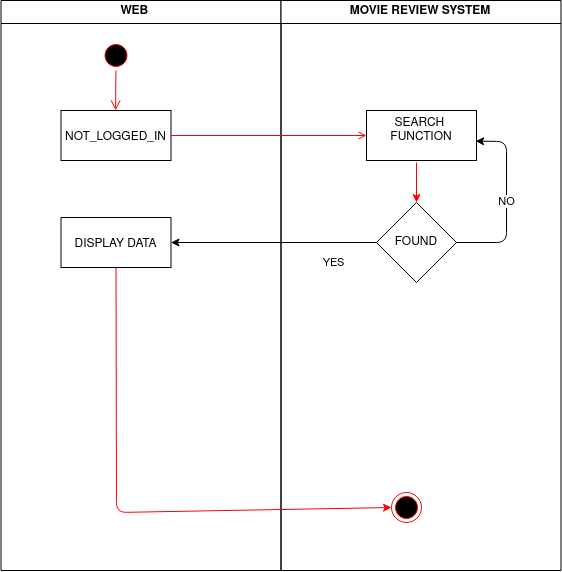

The diagram above was exported from draw.io. Its source (the exported page's mxGraphModel, read from the mxfile embedded in the PNG):
<mxGraphModel dx="1185" dy="663" grid="1" gridSize="10" guides="1" tooltips="1" connect="1" arrows="1" fold="1" page="1" pageScale="1" pageWidth="1169" pageHeight="826" background="none" math="0" shadow="0">
  <root>
    <mxCell id="0" />
    <mxCell id="1" parent="0" />
    <mxCell id="2" value="WEB    " style="swimlane;whiteSpace=wrap" parent="1" vertex="1">
      <mxGeometry x="164.5" y="128" width="280" height="570" as="geometry" />
    </mxCell>
    <mxCell id="5" value="" style="ellipse;shape=startState;fillColor=#000000;strokeColor=#ff0000;" parent="2" vertex="1">
      <mxGeometry x="100" y="40" width="30" height="30" as="geometry" />
    </mxCell>
    <mxCell id="6" value="" style="edgeStyle=elbowEdgeStyle;elbow=horizontal;verticalAlign=bottom;endArrow=open;endSize=8;strokeColor=#FF0000;endFill=1;rounded=0" parent="2" source="5" target="7" edge="1">
      <mxGeometry x="100" y="40" as="geometry">
        <mxPoint x="115" y="110" as="targetPoint" />
      </mxGeometry>
    </mxCell>
    <mxCell id="7" value="NOT_LOGGED_IN" style="" parent="2" vertex="1">
      <mxGeometry x="60" y="110" width="110" height="50" as="geometry" />
    </mxCell>
    <mxCell id="VnO5Lj509WY9EyaGo3rQ-46" value="DISPLAY DATA" style="" vertex="1" parent="2">
      <mxGeometry x="60" y="217" width="110" height="50" as="geometry" />
    </mxCell>
    <mxCell id="3" value="MOVIE REVIEW SYSTEM" style="swimlane;whiteSpace=wrap" parent="1" vertex="1">
      <mxGeometry x="444.5" y="128" width="280" height="570" as="geometry" />
    </mxCell>
    <mxCell id="38" value="" style="ellipse;shape=endState;fillColor=#000000;strokeColor=#ff0000" parent="3" vertex="1">
      <mxGeometry x="110.5" y="492" width="30" height="30" as="geometry" />
    </mxCell>
    <mxCell id="10" value="SEARCH &#10;FUNCTION&#10;" style="" parent="3" vertex="1">
      <mxGeometry x="85.5" y="110" width="110" height="50" as="geometry" />
    </mxCell>
    <mxCell id="VnO5Lj509WY9EyaGo3rQ-41" value="FOUND" style="rhombus;whiteSpace=wrap;html=1;" vertex="1" parent="3">
      <mxGeometry x="95.5" y="202" width="80" height="80" as="geometry" />
    </mxCell>
    <mxCell id="VnO5Lj509WY9EyaGo3rQ-45" value="NO" style="endArrow=classic;html=1;exitX=1;exitY=0.5;exitDx=0;exitDy=0;entryX=0.992;entryY=0.613;entryDx=0;entryDy=0;entryPerimeter=0;" edge="1" parent="3" source="VnO5Lj509WY9EyaGo3rQ-41" target="10">
      <mxGeometry width="50" height="50" relative="1" as="geometry">
        <mxPoint x="205.5" y="332" as="sourcePoint" />
        <mxPoint x="225.5" y="102" as="targetPoint" />
        <Array as="points">
          <mxPoint x="225.5" y="242" />
          <mxPoint x="225.5" y="141" />
        </Array>
      </mxGeometry>
    </mxCell>
    <mxCell id="VnO5Lj509WY9EyaGo3rQ-50" value="" style="endArrow=classic;html=1;strokeColor=#FF0000;entryX=0.5;entryY=0;entryDx=0;entryDy=0;" edge="1" parent="3" target="VnO5Lj509WY9EyaGo3rQ-41">
      <mxGeometry width="50" height="50" relative="1" as="geometry">
        <mxPoint x="135.5" y="162" as="sourcePoint" />
        <mxPoint x="225.5" y="172" as="targetPoint" />
      </mxGeometry>
    </mxCell>
    <mxCell id="20" value="" style="endArrow=open;endFill=1;rounded=0;exitX=1;exitY=0.5;exitDx=0;exitDy=0;entryX=0;entryY=0.5;entryDx=0;entryDy=0;strokeColor=#FF0000;" parent="1" source="7" target="10" edge="1">
      <mxGeometry relative="1" as="geometry">
        <mxPoint x="464.5" y="478" as="targetPoint" />
      </mxGeometry>
    </mxCell>
    <mxCell id="VnO5Lj509WY9EyaGo3rQ-47" value="YES" style="endArrow=classic;html=1;exitX=0;exitY=0.5;exitDx=0;exitDy=0;entryX=1;entryY=0.5;entryDx=0;entryDy=0;" edge="1" parent="1" source="VnO5Lj509WY9EyaGo3rQ-41" target="VnO5Lj509WY9EyaGo3rQ-46">
      <mxGeometry x="-0.58" y="20" width="50" height="50" relative="1" as="geometry">
        <mxPoint x="410" y="450" as="sourcePoint" />
        <mxPoint x="460" y="400" as="targetPoint" />
        <mxPoint as="offset" />
      </mxGeometry>
    </mxCell>
    <mxCell id="VnO5Lj509WY9EyaGo3rQ-49" value="" style="endArrow=classic;html=1;exitX=0.5;exitY=1;exitDx=0;exitDy=0;entryX=0;entryY=0.5;entryDx=0;entryDy=0;strokeColor=#FF0000;" edge="1" parent="1" source="VnO5Lj509WY9EyaGo3rQ-46" target="38">
      <mxGeometry width="50" height="50" relative="1" as="geometry">
        <mxPoint x="340" y="560" as="sourcePoint" />
        <mxPoint x="550" y="640" as="targetPoint" />
        <Array as="points">
          <mxPoint x="280" y="640" />
        </Array>
      </mxGeometry>
    </mxCell>
  </root>
</mxGraphModel>